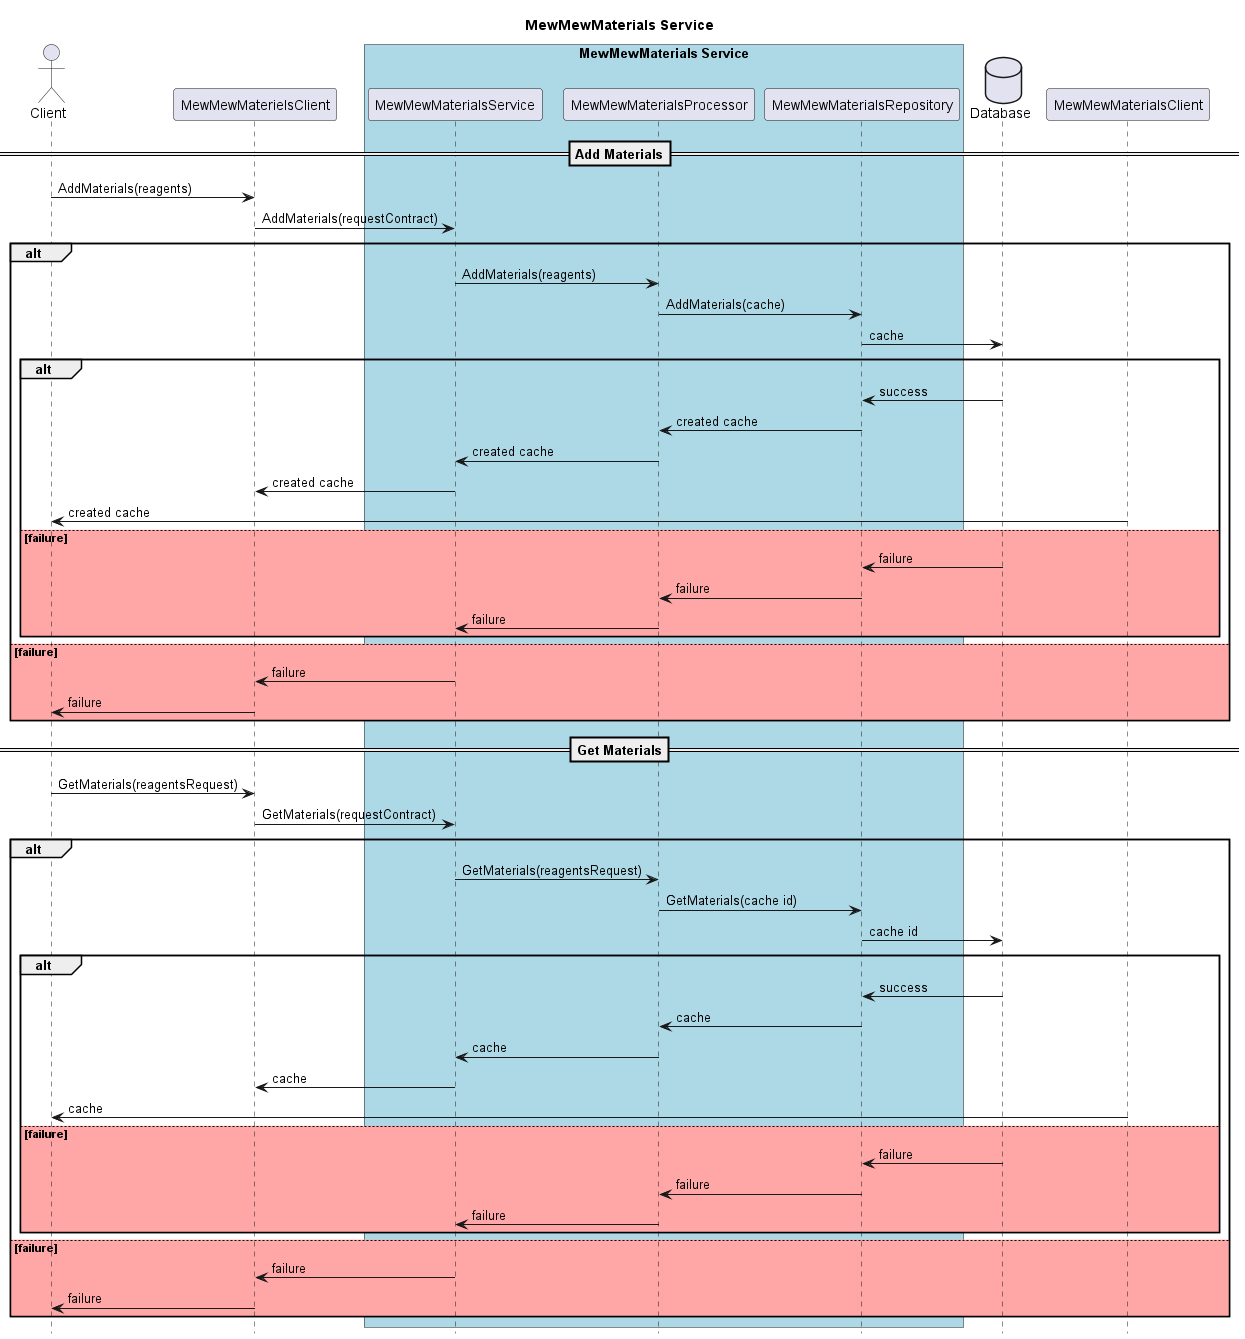

The diagram above was rendered by PlantUML. Its source (embedded in the PNG):
@startuml mew-mew-materials-sequence

hide footbox
Title MewMewMaterials Service

actor Client

participant MewMewMaterielsClient
box "MewMewMaterials Service" #LightBlue
    participant MewMewMaterialsService
    participant MewMewMaterialsProcessor
    participant MewMewMaterialsRepository
end box
database Database

==Add Materials==

Client -> MewMewMaterielsClient : AddMaterials(reagents)
MewMewMaterielsClient -> MewMewMaterialsService : AddMaterials(requestContract)
alt
    MewMewMaterialsService -> MewMewMaterialsProcessor : AddMaterials(reagents)
    MewMewMaterialsProcessor -> MewMewMaterialsRepository : AddMaterials(cache)
    MewMewMaterialsRepository -> Database : cache
    alt
        Database -> MewMewMaterialsRepository : success
        MewMewMaterialsRepository -> MewMewMaterialsProcessor : created cache
        MewMewMaterialsProcessor -> MewMewMaterialsService : created cache
        MewMewMaterialsService -> MewMewMaterielsClient : created cache
        MewMewMaterialsClient -> Client : created cache
    else #FFA6A6 failure
        Database -> MewMewMaterialsRepository : failure
        MewMewMaterialsRepository -> MewMewMaterialsProcessor : failure
        MewMewMaterialsProcessor -> MewMewMaterialsService : failure
    end 
else #FFA6A6 failure
    MewMewMaterialsService -> MewMewMaterielsClient : failure
    MewMewMaterielsClient -> Client : failure
end

==Get Materials==

Client -> MewMewMaterielsClient : GetMaterials(reagentsRequest)
MewMewMaterielsClient -> MewMewMaterialsService : GetMaterials(requestContract)
alt
    MewMewMaterialsService -> MewMewMaterialsProcessor : GetMaterials(reagentsRequest)
    MewMewMaterialsProcessor -> MewMewMaterialsRepository : GetMaterials(cache id)
    MewMewMaterialsRepository -> Database : cache id
    alt
        Database -> MewMewMaterialsRepository : success
        MewMewMaterialsRepository -> MewMewMaterialsProcessor : cache
        MewMewMaterialsProcessor -> MewMewMaterialsService : cache
        MewMewMaterialsService -> MewMewMaterielsClient : cache
        MewMewMaterialsClient -> Client : cache
    else #FFA6A6 failure
        Database -> MewMewMaterialsRepository : failure
        MewMewMaterialsRepository -> MewMewMaterialsProcessor : failure
        MewMewMaterialsProcessor -> MewMewMaterialsService : failure
    end 
else #FFA6A6 failure
    MewMewMaterialsService -> MewMewMaterielsClient : failure
    MewMewMaterielsClient -> Client : failure
end

@enduml